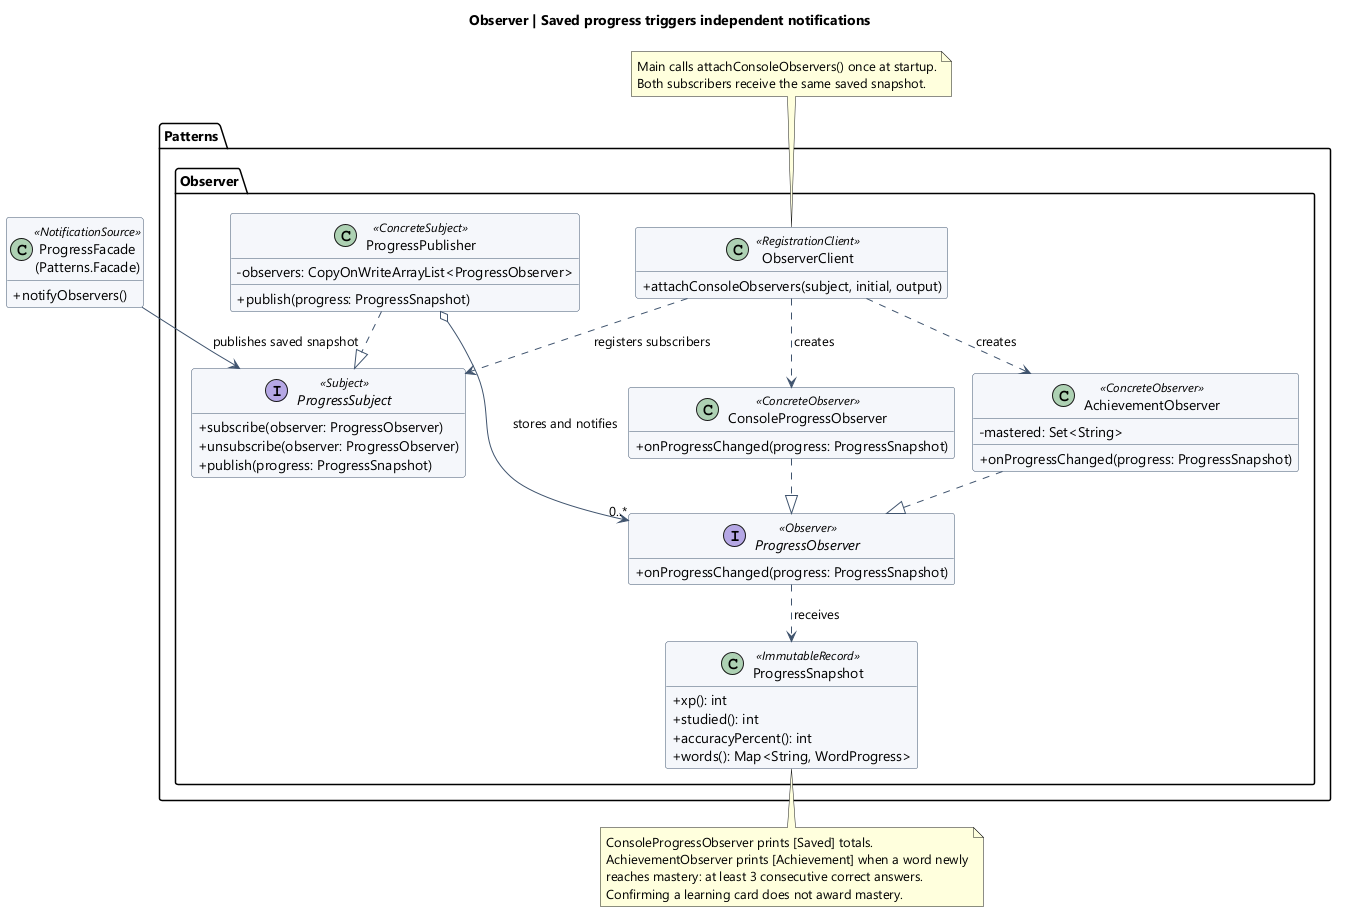

The diagram above was rendered by PlantUML. Its source (embedded in the PNG):
@startuml
!pragma layout smetana
skinparam classAttributeIconSize 0
skinparam defaultFontName Segoe UI
skinparam shadowing false
skinparam backgroundColor white
skinparam classBackgroundColor #F5F7FB
skinparam classBorderColor #40546E
skinparam ArrowColor #40546E
hide empty members
title Observer | Saved progress triggers independent notifications

package "Patterns.Observer" {
  class ObserverClient <<RegistrationClient>> {
    + attachConsoleObservers(subject, initial, output)
  }
  interface ProgressSubject <<Subject>> {
    + subscribe(observer: ProgressObserver)
    + unsubscribe(observer: ProgressObserver)
    + publish(progress: ProgressSnapshot)
  }
  class ProgressPublisher <<ConcreteSubject>> {
    - observers: CopyOnWriteArrayList<ProgressObserver>
    + publish(progress: ProgressSnapshot)
  }
  interface ProgressObserver <<Observer>> {
    + onProgressChanged(progress: ProgressSnapshot)
  }
  class ConsoleProgressObserver <<ConcreteObserver>> {
    + onProgressChanged(progress: ProgressSnapshot)
  }
  class AchievementObserver <<ConcreteObserver>> {
    - mastered: Set<String>
    + onProgressChanged(progress: ProgressSnapshot)
  }
  class ProgressSnapshot <<ImmutableRecord>> {
    + xp(): int
    + studied(): int
    + accuracyPercent(): int
    + words(): Map<String, WordProgress>
  }
}
class "ProgressFacade\n(Patterns.Facade)" as ProgressFacade <<NotificationSource>> {
  + notifyObservers()
}

ObserverClient ..> ProgressSubject : registers subscribers
ObserverClient ..> ConsoleProgressObserver : creates
ObserverClient ..> AchievementObserver : creates
ProgressPublisher ..|> ProgressSubject
ProgressPublisher o--> "0..*" ProgressObserver : stores and notifies
ConsoleProgressObserver ..|> ProgressObserver
AchievementObserver ..|> ProgressObserver
ProgressFacade --> ProgressSubject : publishes saved snapshot
ProgressObserver ..> ProgressSnapshot : receives

note bottom of ProgressSnapshot
  ConsoleProgressObserver prints [Saved] totals.
  AchievementObserver prints [Achievement] when a word newly
  reaches mastery: at least 3 consecutive correct answers.
  Confirming a learning card does not award mastery.
end note
note top of ObserverClient
  Main calls attachConsoleObservers() once at startup.
  Both subscribers receive the same saved snapshot.
end note
@enduml